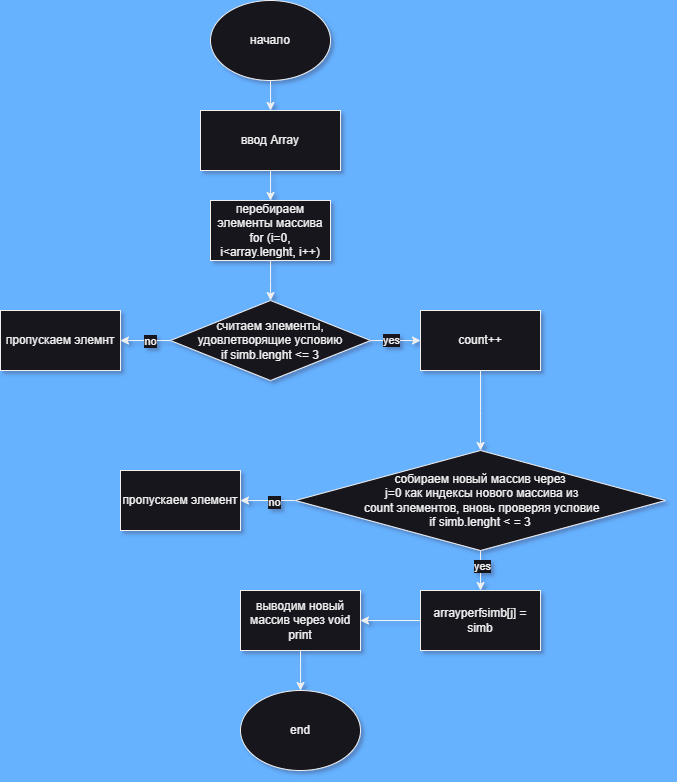

The diagram above was exported from draw.io. Its source (the exported page's mxGraphModel, read from the mxfile embedded in the PNG):
<mxGraphModel dx="1434" dy="884" grid="1" gridSize="10" guides="1" tooltips="1" connect="1" arrows="1" fold="1" page="1" pageScale="1" pageWidth="827" pageHeight="1169" background="#66B2FF" math="0" shadow="1">
  <root>
    <mxCell id="0" />
    <mxCell id="1" parent="0" />
    <mxCell id="C55gJNyZ2iTpCZ69nZVK-6" style="edgeStyle=orthogonalEdgeStyle;rounded=0;orthogonalLoop=1;jettySize=auto;html=1;entryX=0.5;entryY=0;entryDx=0;entryDy=0;" parent="1" source="C55gJNyZ2iTpCZ69nZVK-1" target="C55gJNyZ2iTpCZ69nZVK-3" edge="1">
      <mxGeometry relative="1" as="geometry" />
    </mxCell>
    <mxCell id="C55gJNyZ2iTpCZ69nZVK-1" value="начало" style="ellipse;whiteSpace=wrap;html=1;" parent="1" vertex="1">
      <mxGeometry x="250" y="10" width="120" height="80" as="geometry" />
    </mxCell>
    <mxCell id="C55gJNyZ2iTpCZ69nZVK-8" value="" style="edgeStyle=orthogonalEdgeStyle;rounded=0;orthogonalLoop=1;jettySize=auto;html=1;" parent="1" source="C55gJNyZ2iTpCZ69nZVK-3" target="C55gJNyZ2iTpCZ69nZVK-7" edge="1">
      <mxGeometry relative="1" as="geometry" />
    </mxCell>
    <mxCell id="C55gJNyZ2iTpCZ69nZVK-3" value="ввод Array" style="rounded=0;whiteSpace=wrap;html=1;" parent="1" vertex="1">
      <mxGeometry x="240" y="120" width="140" height="60" as="geometry" />
    </mxCell>
    <mxCell id="C55gJNyZ2iTpCZ69nZVK-9" style="edgeStyle=orthogonalEdgeStyle;rounded=0;orthogonalLoop=1;jettySize=auto;html=1;" parent="1" source="C55gJNyZ2iTpCZ69nZVK-7" edge="1">
      <mxGeometry relative="1" as="geometry">
        <mxPoint x="310" y="310" as="targetPoint" />
      </mxGeometry>
    </mxCell>
    <mxCell id="C55gJNyZ2iTpCZ69nZVK-7" value="перебираем элементы массива&lt;br&gt;for (i=0, i&amp;lt;array.lenght, i++)" style="whiteSpace=wrap;html=1;rounded=0;" parent="1" vertex="1">
      <mxGeometry x="250" y="210" width="120" height="60" as="geometry" />
    </mxCell>
    <mxCell id="C55gJNyZ2iTpCZ69nZVK-17" value="" style="edgeStyle=orthogonalEdgeStyle;rounded=0;orthogonalLoop=1;jettySize=auto;html=1;" parent="1" source="C55gJNyZ2iTpCZ69nZVK-15" target="C55gJNyZ2iTpCZ69nZVK-16" edge="1">
      <mxGeometry relative="1" as="geometry" />
    </mxCell>
    <mxCell id="C55gJNyZ2iTpCZ69nZVK-28" value="yes" style="edgeLabel;html=1;align=center;verticalAlign=middle;resizable=0;points=[];" parent="C55gJNyZ2iTpCZ69nZVK-17" vertex="1" connectable="0">
      <mxGeometry x="-0.2161" y="1" relative="1" as="geometry">
        <mxPoint as="offset" />
      </mxGeometry>
    </mxCell>
    <mxCell id="C55gJNyZ2iTpCZ69nZVK-26" value="" style="edgeStyle=orthogonalEdgeStyle;rounded=0;orthogonalLoop=1;jettySize=auto;html=1;" parent="1" source="C55gJNyZ2iTpCZ69nZVK-15" target="C55gJNyZ2iTpCZ69nZVK-25" edge="1">
      <mxGeometry relative="1" as="geometry" />
    </mxCell>
    <mxCell id="C55gJNyZ2iTpCZ69nZVK-27" value="no" style="edgeLabel;html=1;align=center;verticalAlign=middle;resizable=0;points=[];" parent="C55gJNyZ2iTpCZ69nZVK-26" vertex="1" connectable="0">
      <mxGeometry x="-0.1558" relative="1" as="geometry">
        <mxPoint as="offset" />
      </mxGeometry>
    </mxCell>
    <mxCell id="C55gJNyZ2iTpCZ69nZVK-15" value="считаем элементы, удовлетворящие условию&lt;br style=&quot;border-color: var(--border-color);&quot;&gt;if simb.lenght &amp;lt;= 3" style="rhombus;whiteSpace=wrap;html=1;" parent="1" vertex="1">
      <mxGeometry x="210" y="310" width="200" height="80" as="geometry" />
    </mxCell>
    <mxCell id="C55gJNyZ2iTpCZ69nZVK-19" value="" style="edgeStyle=orthogonalEdgeStyle;rounded=0;orthogonalLoop=1;jettySize=auto;html=1;" parent="1" source="C55gJNyZ2iTpCZ69nZVK-16" edge="1">
      <mxGeometry relative="1" as="geometry">
        <mxPoint x="520" y="460" as="targetPoint" />
      </mxGeometry>
    </mxCell>
    <mxCell id="C55gJNyZ2iTpCZ69nZVK-20" value="&lt;br&gt;" style="edgeLabel;html=1;align=center;verticalAlign=middle;resizable=0;points=[];" parent="C55gJNyZ2iTpCZ69nZVK-19" vertex="1" connectable="0">
      <mxGeometry x="-0.2611" y="1" relative="1" as="geometry">
        <mxPoint as="offset" />
      </mxGeometry>
    </mxCell>
    <mxCell id="C55gJNyZ2iTpCZ69nZVK-16" value="count++" style="whiteSpace=wrap;html=1;" parent="1" vertex="1">
      <mxGeometry x="460" y="320" width="120" height="60" as="geometry" />
    </mxCell>
    <mxCell id="C55gJNyZ2iTpCZ69nZVK-30" style="edgeStyle=orthogonalEdgeStyle;rounded=0;orthogonalLoop=1;jettySize=auto;html=1;entryX=0.5;entryY=0;entryDx=0;entryDy=0;" parent="1" source="C55gJNyZ2iTpCZ69nZVK-21" target="C55gJNyZ2iTpCZ69nZVK-23" edge="1">
      <mxGeometry relative="1" as="geometry" />
    </mxCell>
    <mxCell id="C55gJNyZ2iTpCZ69nZVK-34" value="yes" style="edgeLabel;html=1;align=center;verticalAlign=middle;resizable=0;points=[];" parent="C55gJNyZ2iTpCZ69nZVK-30" vertex="1" connectable="0">
      <mxGeometry x="-0.25" y="1" relative="1" as="geometry">
        <mxPoint as="offset" />
      </mxGeometry>
    </mxCell>
    <mxCell id="C55gJNyZ2iTpCZ69nZVK-31" style="edgeStyle=orthogonalEdgeStyle;rounded=0;orthogonalLoop=1;jettySize=auto;html=1;" parent="1" source="C55gJNyZ2iTpCZ69nZVK-21" edge="1">
      <mxGeometry relative="1" as="geometry">
        <mxPoint x="280" y="510" as="targetPoint" />
      </mxGeometry>
    </mxCell>
    <mxCell id="C55gJNyZ2iTpCZ69nZVK-33" value="no" style="edgeLabel;html=1;align=center;verticalAlign=middle;resizable=0;points=[];" parent="C55gJNyZ2iTpCZ69nZVK-31" vertex="1" connectable="0">
      <mxGeometry x="-0.2182" y="1" relative="1" as="geometry">
        <mxPoint as="offset" />
      </mxGeometry>
    </mxCell>
    <mxCell id="C55gJNyZ2iTpCZ69nZVK-21" value="собираем новый массив через&lt;br&gt;&amp;nbsp;j=0 как индексы нового массива из&lt;br&gt;&amp;nbsp;count элементов, вновь проверяя условие&lt;br&gt;if simb.lenght &amp;lt; = 3" style="rhombus;whiteSpace=wrap;html=1;" parent="1" vertex="1">
      <mxGeometry x="335" y="460" width="370" height="100" as="geometry" />
    </mxCell>
    <mxCell id="C55gJNyZ2iTpCZ69nZVK-35" style="edgeStyle=orthogonalEdgeStyle;rounded=0;orthogonalLoop=1;jettySize=auto;html=1;" parent="1" source="C55gJNyZ2iTpCZ69nZVK-23" edge="1">
      <mxGeometry relative="1" as="geometry">
        <mxPoint x="400" y="630" as="targetPoint" />
      </mxGeometry>
    </mxCell>
    <mxCell id="C55gJNyZ2iTpCZ69nZVK-23" value="arrayperfsimb[j] = simb" style="rounded=0;whiteSpace=wrap;html=1;" parent="1" vertex="1">
      <mxGeometry x="460" y="600" width="120" height="60" as="geometry" />
    </mxCell>
    <mxCell id="C55gJNyZ2iTpCZ69nZVK-25" value="пропускаем элемнт" style="whiteSpace=wrap;html=1;" parent="1" vertex="1">
      <mxGeometry x="40" y="320" width="120" height="60" as="geometry" />
    </mxCell>
    <mxCell id="C55gJNyZ2iTpCZ69nZVK-32" value="пропускаем элемент" style="rounded=0;whiteSpace=wrap;html=1;" parent="1" vertex="1">
      <mxGeometry x="160" y="480" width="120" height="60" as="geometry" />
    </mxCell>
    <mxCell id="C55gJNyZ2iTpCZ69nZVK-37" style="edgeStyle=orthogonalEdgeStyle;rounded=0;orthogonalLoop=1;jettySize=auto;html=1;" parent="1" source="C55gJNyZ2iTpCZ69nZVK-36" edge="1">
      <mxGeometry relative="1" as="geometry">
        <mxPoint x="340" y="700" as="targetPoint" />
      </mxGeometry>
    </mxCell>
    <mxCell id="C55gJNyZ2iTpCZ69nZVK-36" value="выводим новый массив через void print" style="rounded=0;whiteSpace=wrap;html=1;" parent="1" vertex="1">
      <mxGeometry x="280" y="600" width="120" height="60" as="geometry" />
    </mxCell>
    <mxCell id="C55gJNyZ2iTpCZ69nZVK-38" value="end" style="ellipse;whiteSpace=wrap;html=1;" parent="1" vertex="1">
      <mxGeometry x="280" y="700" width="120" height="80" as="geometry" />
    </mxCell>
  </root>
</mxGraphModel>